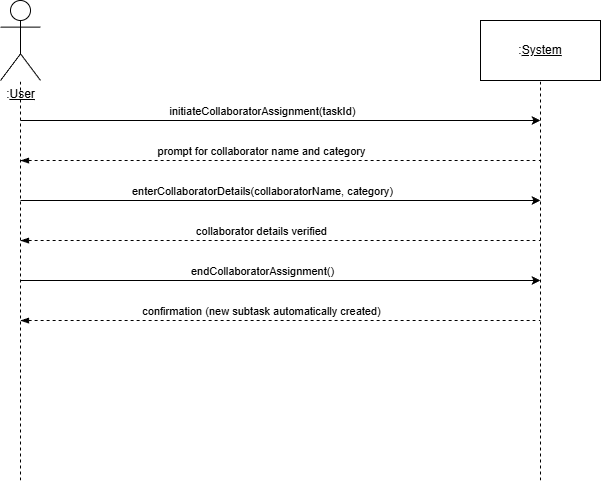

The diagram above was exported from draw.io. Its source (the exported page's mxGraphModel, read from the mxfile embedded in the PNG):
<mxGraphModel dx="1426" dy="849" grid="1" gridSize="10" guides="1" tooltips="1" connect="1" arrows="1" fold="1" page="1" pageScale="1" pageWidth="850" pageHeight="1100" math="0" shadow="0">
  <root>
    <mxCell id="0" />
    <mxCell id="1" parent="0" />
    <mxCell id="privp-ss1vDUr4rzuNQn-1" parent="1" style="shape=umlActor;verticalLabelPosition=bottom;verticalAlign=top;html=1;outlineConnect=0;" value=":&lt;u&gt;User&lt;/u&gt;" vertex="1">
      <mxGeometry height="80" width="40" x="80" y="80" as="geometry" />
    </mxCell>
    <mxCell id="privp-ss1vDUr4rzuNQn-2" edge="1" parent="1" style="endArrow=none;dashed=1;html=1;rounded=0;" target="privp-ss1vDUr4rzuNQn-1" value="">
      <mxGeometry height="50" relative="1" width="50" as="geometry">
        <mxPoint x="100" y="560" as="sourcePoint" />
        <mxPoint x="440" y="220" as="targetPoint" />
      </mxGeometry>
    </mxCell>
    <mxCell id="privp-ss1vDUr4rzuNQn-3" parent="1" style="rounded=0;whiteSpace=wrap;html=1;" value=":&lt;u&gt;System&lt;/u&gt;" vertex="1">
      <mxGeometry height="60" width="120" x="560" y="100" as="geometry" />
    </mxCell>
    <mxCell id="privp-ss1vDUr4rzuNQn-4" edge="1" parent="1" style="endArrow=none;dashed=1;html=1;rounded=0;" target="privp-ss1vDUr4rzuNQn-3" value="">
      <mxGeometry height="50" relative="1" width="50" as="geometry">
        <mxPoint x="620" y="560" as="sourcePoint" />
        <mxPoint x="630" y="190" as="targetPoint" />
      </mxGeometry>
    </mxCell>
    <mxCell id="privp-ss1vDUr4rzuNQn-5" edge="1" parent="1" style="endArrow=classic;html=1;rounded=0;" value="">
      <mxGeometry height="50" relative="1" width="50" as="geometry">
        <mxPoint x="100" y="200" as="sourcePoint" />
        <mxPoint x="620" y="200" as="targetPoint" />
      </mxGeometry>
    </mxCell>
    <mxCell id="privp-ss1vDUr4rzuNQn-6" connectable="0" parent="privp-ss1vDUr4rzuNQn-5" style="edgeLabel;html=1;align=center;verticalAlign=middle;resizable=0;points=[];" value="initiateCollaboratorAssignment(taskId)" vertex="1">
      <mxGeometry relative="1" x="-0.0276" as="geometry">
        <mxPoint x="-12" y="-10" as="offset" />
      </mxGeometry>
    </mxCell>
    <mxCell id="privp-ss1vDUr4rzuNQn-7" edge="1" parent="1" style="endArrow=none;dashed=1;html=1;rounded=0;startArrow=blockThin;startFill=1;" value="">
      <mxGeometry height="50" relative="1" width="50" as="geometry">
        <mxPoint x="100" y="240" as="sourcePoint" />
        <mxPoint x="620" y="240" as="targetPoint" />
      </mxGeometry>
    </mxCell>
    <mxCell id="privp-ss1vDUr4rzuNQn-8" connectable="0" parent="privp-ss1vDUr4rzuNQn-7" style="edgeLabel;html=1;align=center;verticalAlign=middle;resizable=0;points=[];" value="prompt for collaborator name and category" vertex="1">
      <mxGeometry relative="1" x="-0.1878" y="3" as="geometry">
        <mxPoint x="29" y="-7" as="offset" />
      </mxGeometry>
    </mxCell>
    <mxCell id="privp-ss1vDUr4rzuNQn-10" edge="1" parent="1" style="endArrow=classic;html=1;rounded=0;" value="">
      <mxGeometry height="50" relative="1" width="50" as="geometry">
        <mxPoint x="100" y="280" as="sourcePoint" />
        <mxPoint x="620" y="280" as="targetPoint" />
      </mxGeometry>
    </mxCell>
    <mxCell id="privp-ss1vDUr4rzuNQn-11" connectable="0" parent="privp-ss1vDUr4rzuNQn-10" style="edgeLabel;html=1;align=center;verticalAlign=middle;resizable=0;points=[];" value="enterCollaboratorDetails(collaboratorName, category)" vertex="1">
      <mxGeometry relative="1" x="-0.0276" as="geometry">
        <mxPoint x="-12" y="-10" as="offset" />
      </mxGeometry>
    </mxCell>
    <mxCell id="privp-ss1vDUr4rzuNQn-12" edge="1" parent="1" style="endArrow=none;dashed=1;html=1;rounded=0;startArrow=blockThin;startFill=1;" value="">
      <mxGeometry height="50" relative="1" width="50" as="geometry">
        <mxPoint x="100" y="320" as="sourcePoint" />
        <mxPoint x="620" y="320" as="targetPoint" />
      </mxGeometry>
    </mxCell>
    <mxCell id="privp-ss1vDUr4rzuNQn-13" connectable="0" parent="privp-ss1vDUr4rzuNQn-12" style="edgeLabel;html=1;align=center;verticalAlign=middle;resizable=0;points=[];" value="collaborator details verified" vertex="1">
      <mxGeometry relative="1" x="-0.1878" y="3" as="geometry">
        <mxPoint x="29" y="-7" as="offset" />
      </mxGeometry>
    </mxCell>
    <mxCell id="privp-ss1vDUr4rzuNQn-14" edge="1" parent="1" style="endArrow=classic;html=1;rounded=0;" value="">
      <mxGeometry height="50" relative="1" width="50" as="geometry">
        <mxPoint x="100" y="360" as="sourcePoint" />
        <mxPoint x="620" y="360" as="targetPoint" />
      </mxGeometry>
    </mxCell>
    <mxCell id="privp-ss1vDUr4rzuNQn-15" connectable="0" parent="privp-ss1vDUr4rzuNQn-14" style="edgeLabel;html=1;align=center;verticalAlign=middle;resizable=0;points=[];" value="endCollaboratorAssignment()" vertex="1">
      <mxGeometry relative="1" x="-0.0276" as="geometry">
        <mxPoint x="-12" y="-10" as="offset" />
      </mxGeometry>
    </mxCell>
    <mxCell id="privp-ss1vDUr4rzuNQn-16" edge="1" parent="1" style="endArrow=none;dashed=1;html=1;rounded=0;startArrow=blockThin;startFill=1;" value="">
      <mxGeometry height="50" relative="1" width="50" as="geometry">
        <mxPoint x="100" y="400" as="sourcePoint" />
        <mxPoint x="620" y="400" as="targetPoint" />
      </mxGeometry>
    </mxCell>
    <mxCell id="privp-ss1vDUr4rzuNQn-17" connectable="0" parent="privp-ss1vDUr4rzuNQn-16" style="edgeLabel;html=1;align=center;verticalAlign=middle;resizable=0;points=[];" value="confirmation (new subtask automatically created)" vertex="1">
      <mxGeometry relative="1" x="-0.1878" y="3" as="geometry">
        <mxPoint x="29" y="-7" as="offset" />
      </mxGeometry>
    </mxCell>
  </root>
</mxGraphModel>